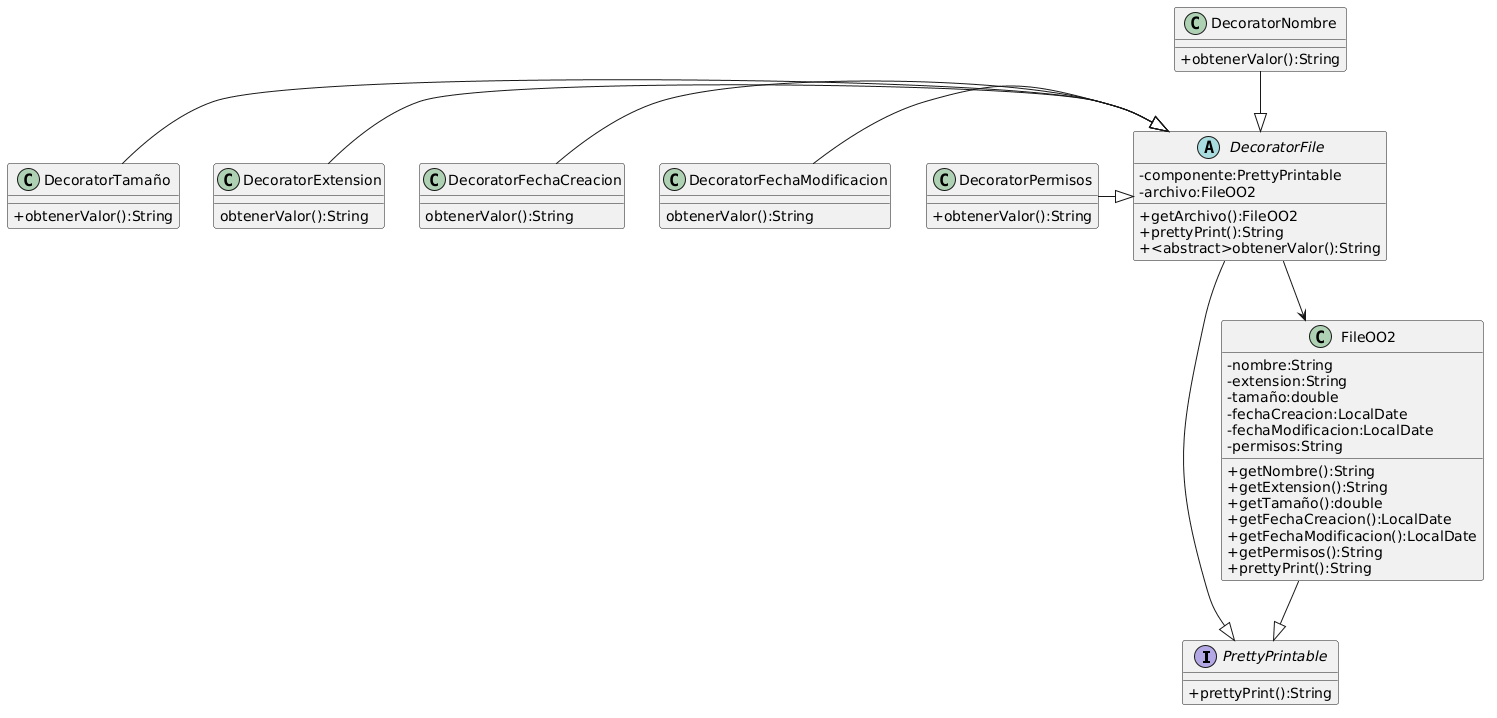

The diagram above was rendered by PlantUML. Its source (embedded in the PNG):
@startuml
skinparam classAttributeIconSize 0

Interface PrettyPrintable{
+prettyPrint():String
}

Class FileOO2{
-nombre:String
-extension:String
-tamaño:double
-fechaCreacion:LocalDate
-fechaModificacion:LocalDate
-permisos:String

+getNombre():String
+getExtension():String
+getTamaño():double
+getFechaCreacion():LocalDate
+getFechaModificacion():LocalDate
+getPermisos():String
+prettyPrint():String
}

Abstract DecoratorFile{
-componente:PrettyPrintable
-archivo:FileOO2

+getArchivo():FileOO2
+prettyPrint():String
+<abstract>obtenerValor():String
}

Class DecoratorNombre{
+obtenerValor():String
}
Class DecoratorExtension{
obtenerValor():String
}
Class DecoratorFechaCreacion{
obtenerValor():String
}
Class DecoratorFechaModificacion{
obtenerValor():String
}
Class DecoratorPermisos{
+obtenerValor():String
}

Class DecoratorTamaño{
+obtenerValor():String
}


FileOO2--|>PrettyPrintable
DecoratorFile-->FileOO2
DecoratorFile--|>PrettyPrintable
DecoratorNombre--|>DecoratorFile
DecoratorTamaño-|>DecoratorFile
DecoratorExtension-|>DecoratorFile
DecoratorFechaCreacion-|>DecoratorFile
DecoratorFechaModificacion-|>DecoratorFile
DecoratorPermisos-|>DecoratorFile
@enduml